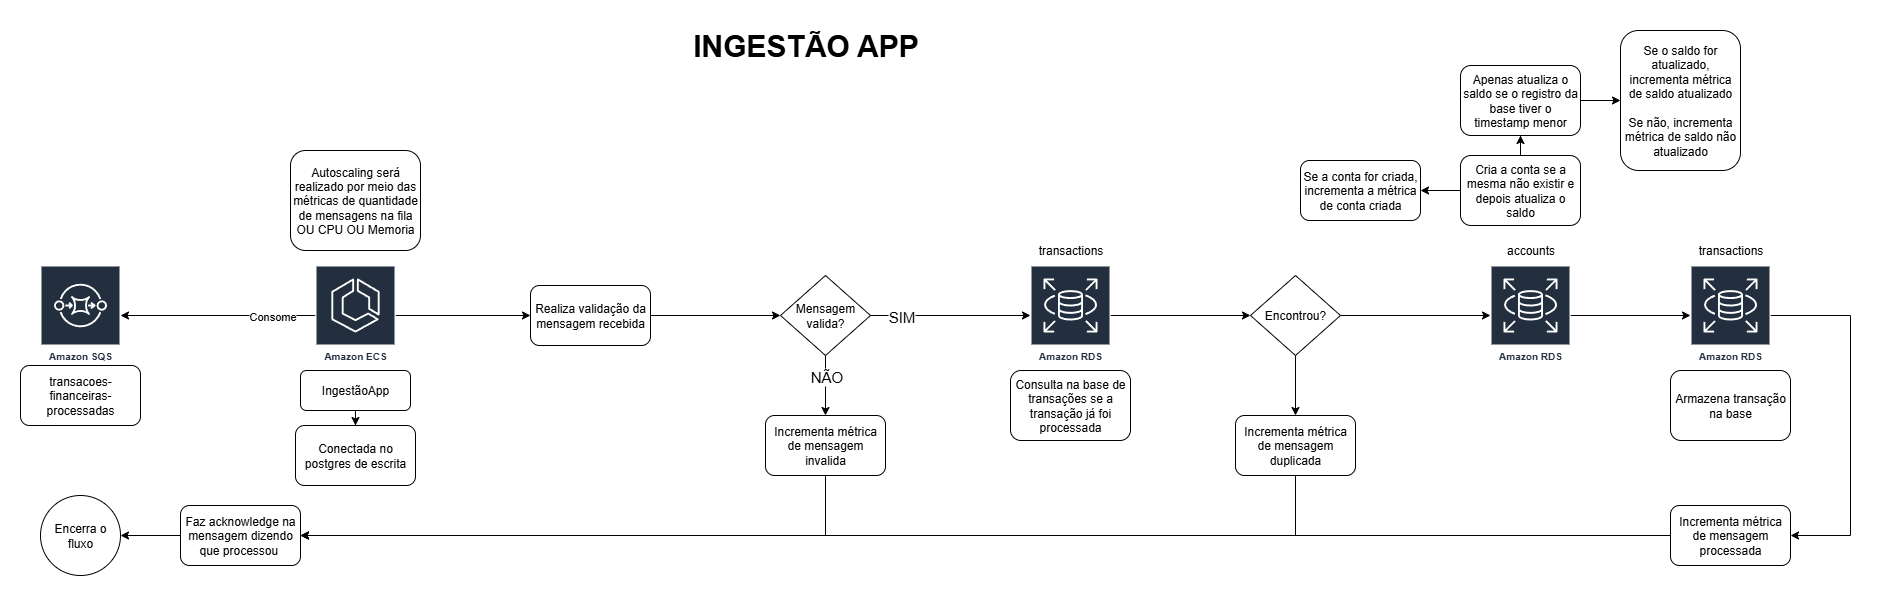

The diagram above was exported from draw.io. Its source (the exported page's mxGraphModel, read from the mxfile embedded in the PNG):
<mxGraphModel dx="2787" dy="1260" grid="1" gridSize="10" guides="1" tooltips="1" connect="1" arrows="1" fold="1" page="1" pageScale="1" pageWidth="827" pageHeight="1169" math="0" shadow="0">
  <root>
    <mxCell id="0" />
    <mxCell id="1" parent="0" />
    <mxCell id="O_3kmdmJGbnE5dRy4hO2-1" value="Amazon SQS" style="sketch=0;outlineConnect=0;fontColor=#232F3E;gradientColor=none;strokeColor=#ffffff;fillColor=#232F3E;dashed=0;verticalLabelPosition=middle;verticalAlign=bottom;align=center;html=1;whiteSpace=wrap;fontSize=10;fontStyle=1;spacing=3;shape=mxgraph.aws4.productIcon;prIcon=mxgraph.aws4.sqs;" vertex="1" parent="1">
      <mxGeometry x="60" y="315" width="80" height="100" as="geometry" />
    </mxCell>
    <mxCell id="O_3kmdmJGbnE5dRy4hO2-2" style="edgeStyle=orthogonalEdgeStyle;rounded=0;orthogonalLoop=1;jettySize=auto;html=1;" edge="1" parent="1" source="O_3kmdmJGbnE5dRy4hO2-5" target="O_3kmdmJGbnE5dRy4hO2-1">
      <mxGeometry relative="1" as="geometry" />
    </mxCell>
    <mxCell id="O_3kmdmJGbnE5dRy4hO2-3" value="Consome" style="edgeLabel;html=1;align=center;verticalAlign=middle;resizable=0;points=[];" vertex="1" connectable="0" parent="O_3kmdmJGbnE5dRy4hO2-2">
      <mxGeometry x="-0.1396" y="1" relative="1" as="geometry">
        <mxPoint x="39" y="-1" as="offset" />
      </mxGeometry>
    </mxCell>
    <mxCell id="O_3kmdmJGbnE5dRy4hO2-4" style="edgeStyle=orthogonalEdgeStyle;rounded=0;orthogonalLoop=1;jettySize=auto;html=1;entryX=0;entryY=0.5;entryDx=0;entryDy=0;" edge="1" parent="1" source="O_3kmdmJGbnE5dRy4hO2-5" target="O_3kmdmJGbnE5dRy4hO2-10">
      <mxGeometry relative="1" as="geometry" />
    </mxCell>
    <mxCell id="O_3kmdmJGbnE5dRy4hO2-5" value="Amazon ECS" style="sketch=0;outlineConnect=0;fontColor=#232F3E;gradientColor=none;strokeColor=#ffffff;fillColor=#232F3E;dashed=0;verticalLabelPosition=middle;verticalAlign=bottom;align=center;html=1;whiteSpace=wrap;fontSize=10;fontStyle=1;spacing=3;shape=mxgraph.aws4.productIcon;prIcon=mxgraph.aws4.ecs;" vertex="1" parent="1">
      <mxGeometry x="335" y="315" width="80" height="100" as="geometry" />
    </mxCell>
    <mxCell id="O_3kmdmJGbnE5dRy4hO2-6" style="edgeStyle=orthogonalEdgeStyle;rounded=0;orthogonalLoop=1;jettySize=auto;html=1;entryX=0.5;entryY=0;entryDx=0;entryDy=0;" edge="1" parent="1" source="O_3kmdmJGbnE5dRy4hO2-7" target="O_3kmdmJGbnE5dRy4hO2-48">
      <mxGeometry relative="1" as="geometry" />
    </mxCell>
    <mxCell id="O_3kmdmJGbnE5dRy4hO2-7" value="IngestãoApp" style="rounded=1;whiteSpace=wrap;html=1;" vertex="1" parent="1">
      <mxGeometry x="320" y="420" width="110" height="40" as="geometry" />
    </mxCell>
    <mxCell id="O_3kmdmJGbnE5dRy4hO2-8" value="transacoes-financeiras-processadas" style="rounded=1;whiteSpace=wrap;html=1;" vertex="1" parent="1">
      <mxGeometry x="40" y="415" width="120" height="60" as="geometry" />
    </mxCell>
    <mxCell id="O_3kmdmJGbnE5dRy4hO2-9" style="edgeStyle=orthogonalEdgeStyle;rounded=0;orthogonalLoop=1;jettySize=auto;html=1;" edge="1" parent="1" source="O_3kmdmJGbnE5dRy4hO2-10" target="O_3kmdmJGbnE5dRy4hO2-15">
      <mxGeometry relative="1" as="geometry" />
    </mxCell>
    <mxCell id="O_3kmdmJGbnE5dRy4hO2-10" value="Realiza validação da mensagem recebida" style="rounded=1;whiteSpace=wrap;html=1;" vertex="1" parent="1">
      <mxGeometry x="550" y="335" width="120" height="60" as="geometry" />
    </mxCell>
    <mxCell id="O_3kmdmJGbnE5dRy4hO2-11" style="edgeStyle=orthogonalEdgeStyle;rounded=0;orthogonalLoop=1;jettySize=auto;html=1;" edge="1" parent="1" source="O_3kmdmJGbnE5dRy4hO2-15" target="O_3kmdmJGbnE5dRy4hO2-20">
      <mxGeometry relative="1" as="geometry" />
    </mxCell>
    <mxCell id="O_3kmdmJGbnE5dRy4hO2-12" value="NÃO" style="edgeLabel;html=1;align=center;verticalAlign=middle;resizable=0;points=[];fontSize=15;" vertex="1" connectable="0" parent="O_3kmdmJGbnE5dRy4hO2-11">
      <mxGeometry x="-0.5667" y="3" relative="1" as="geometry">
        <mxPoint x="-3" y="7" as="offset" />
      </mxGeometry>
    </mxCell>
    <mxCell id="O_3kmdmJGbnE5dRy4hO2-13" style="edgeStyle=orthogonalEdgeStyle;rounded=0;orthogonalLoop=1;jettySize=auto;html=1;" edge="1" parent="1" source="O_3kmdmJGbnE5dRy4hO2-15" target="O_3kmdmJGbnE5dRy4hO2-22">
      <mxGeometry relative="1" as="geometry" />
    </mxCell>
    <mxCell id="O_3kmdmJGbnE5dRy4hO2-14" value="SIM" style="edgeLabel;html=1;align=center;verticalAlign=middle;resizable=0;points=[];fontSize=15;" vertex="1" connectable="0" parent="O_3kmdmJGbnE5dRy4hO2-13">
      <mxGeometry x="-0.84" y="-3" relative="1" as="geometry">
        <mxPoint x="17" y="-3" as="offset" />
      </mxGeometry>
    </mxCell>
    <mxCell id="O_3kmdmJGbnE5dRy4hO2-15" value="Mensagem valida?" style="rhombus;whiteSpace=wrap;html=1;spacing=10;" vertex="1" parent="1">
      <mxGeometry x="800" y="325" width="90" height="80" as="geometry" />
    </mxCell>
    <mxCell id="O_3kmdmJGbnE5dRy4hO2-16" value="Encerra o fluxo" style="ellipse;whiteSpace=wrap;html=1;aspect=fixed;" vertex="1" parent="1">
      <mxGeometry x="60" y="545" width="80" height="80" as="geometry" />
    </mxCell>
    <mxCell id="O_3kmdmJGbnE5dRy4hO2-17" style="edgeStyle=orthogonalEdgeStyle;rounded=0;orthogonalLoop=1;jettySize=auto;html=1;entryX=1;entryY=0.5;entryDx=0;entryDy=0;" edge="1" parent="1" source="O_3kmdmJGbnE5dRy4hO2-18" target="O_3kmdmJGbnE5dRy4hO2-16">
      <mxGeometry relative="1" as="geometry" />
    </mxCell>
    <mxCell id="O_3kmdmJGbnE5dRy4hO2-18" value="Faz&amp;nbsp;acknowledge na mensagem dizendo que processou&amp;nbsp;" style="rounded=1;whiteSpace=wrap;html=1;" vertex="1" parent="1">
      <mxGeometry x="200" y="555" width="120" height="60" as="geometry" />
    </mxCell>
    <mxCell id="O_3kmdmJGbnE5dRy4hO2-19" style="edgeStyle=orthogonalEdgeStyle;rounded=0;orthogonalLoop=1;jettySize=auto;html=1;entryX=1;entryY=0.5;entryDx=0;entryDy=0;" edge="1" parent="1" source="O_3kmdmJGbnE5dRy4hO2-20" target="O_3kmdmJGbnE5dRy4hO2-18">
      <mxGeometry relative="1" as="geometry">
        <mxPoint x="540" y="585" as="targetPoint" />
        <Array as="points">
          <mxPoint x="845" y="585" />
        </Array>
      </mxGeometry>
    </mxCell>
    <mxCell id="O_3kmdmJGbnE5dRy4hO2-20" value="Incrementa métrica de mensagem invalida" style="rounded=1;whiteSpace=wrap;html=1;" vertex="1" parent="1">
      <mxGeometry x="785" y="465" width="120" height="60" as="geometry" />
    </mxCell>
    <mxCell id="O_3kmdmJGbnE5dRy4hO2-21" style="edgeStyle=orthogonalEdgeStyle;rounded=0;orthogonalLoop=1;jettySize=auto;html=1;entryX=0;entryY=0.5;entryDx=0;entryDy=0;" edge="1" parent="1" source="O_3kmdmJGbnE5dRy4hO2-22" target="O_3kmdmJGbnE5dRy4hO2-27">
      <mxGeometry relative="1" as="geometry" />
    </mxCell>
    <mxCell id="O_3kmdmJGbnE5dRy4hO2-22" value="Amazon RDS" style="sketch=0;outlineConnect=0;fontColor=#232F3E;gradientColor=none;strokeColor=#ffffff;fillColor=#232F3E;dashed=0;verticalLabelPosition=middle;verticalAlign=bottom;align=center;html=1;whiteSpace=wrap;fontSize=10;fontStyle=1;spacing=3;shape=mxgraph.aws4.productIcon;prIcon=mxgraph.aws4.rds;" vertex="1" parent="1">
      <mxGeometry x="1050" y="315" width="80" height="100" as="geometry" />
    </mxCell>
    <mxCell id="O_3kmdmJGbnE5dRy4hO2-23" value="Consulta na base de transações se a transação já foi processada" style="rounded=1;whiteSpace=wrap;html=1;" vertex="1" parent="1">
      <mxGeometry x="1030" y="420" width="120" height="70" as="geometry" />
    </mxCell>
    <mxCell id="O_3kmdmJGbnE5dRy4hO2-25" style="edgeStyle=orthogonalEdgeStyle;rounded=0;orthogonalLoop=1;jettySize=auto;html=1;" edge="1" parent="1" source="O_3kmdmJGbnE5dRy4hO2-27" target="O_3kmdmJGbnE5dRy4hO2-29">
      <mxGeometry relative="1" as="geometry" />
    </mxCell>
    <mxCell id="O_3kmdmJGbnE5dRy4hO2-26" style="edgeStyle=orthogonalEdgeStyle;rounded=0;orthogonalLoop=1;jettySize=auto;html=1;" edge="1" parent="1" source="O_3kmdmJGbnE5dRy4hO2-27" target="O_3kmdmJGbnE5dRy4hO2-31">
      <mxGeometry relative="1" as="geometry" />
    </mxCell>
    <mxCell id="O_3kmdmJGbnE5dRy4hO2-27" value="Encontrou?" style="rhombus;whiteSpace=wrap;html=1;spacing=10;" vertex="1" parent="1">
      <mxGeometry x="1270" y="325" width="90" height="80" as="geometry" />
    </mxCell>
    <mxCell id="O_3kmdmJGbnE5dRy4hO2-28" style="edgeStyle=orthogonalEdgeStyle;rounded=0;orthogonalLoop=1;jettySize=auto;html=1;entryX=1;entryY=0.5;entryDx=0;entryDy=0;" edge="1" parent="1" source="O_3kmdmJGbnE5dRy4hO2-29" target="O_3kmdmJGbnE5dRy4hO2-18">
      <mxGeometry relative="1" as="geometry">
        <Array as="points">
          <mxPoint x="1315" y="585" />
        </Array>
      </mxGeometry>
    </mxCell>
    <mxCell id="O_3kmdmJGbnE5dRy4hO2-29" value="Incrementa métrica de mensagem duplicada" style="rounded=1;whiteSpace=wrap;html=1;" vertex="1" parent="1">
      <mxGeometry x="1255" y="465" width="120" height="60" as="geometry" />
    </mxCell>
    <mxCell id="O_3kmdmJGbnE5dRy4hO2-30" style="edgeStyle=orthogonalEdgeStyle;rounded=0;orthogonalLoop=1;jettySize=auto;html=1;" edge="1" parent="1" source="O_3kmdmJGbnE5dRy4hO2-31" target="O_3kmdmJGbnE5dRy4hO2-38">
      <mxGeometry relative="1" as="geometry" />
    </mxCell>
    <mxCell id="O_3kmdmJGbnE5dRy4hO2-31" value="Amazon RDS" style="sketch=0;outlineConnect=0;fontColor=#232F3E;gradientColor=none;strokeColor=#ffffff;fillColor=#232F3E;dashed=0;verticalLabelPosition=middle;verticalAlign=bottom;align=center;html=1;whiteSpace=wrap;fontSize=10;fontStyle=1;spacing=3;shape=mxgraph.aws4.productIcon;prIcon=mxgraph.aws4.rds;" vertex="1" parent="1">
      <mxGeometry x="1510" y="315" width="80" height="100" as="geometry" />
    </mxCell>
    <mxCell id="O_3kmdmJGbnE5dRy4hO2-32" style="edgeStyle=orthogonalEdgeStyle;rounded=0;orthogonalLoop=1;jettySize=auto;html=1;" edge="1" parent="1" source="O_3kmdmJGbnE5dRy4hO2-34" target="O_3kmdmJGbnE5dRy4hO2-36">
      <mxGeometry relative="1" as="geometry" />
    </mxCell>
    <mxCell id="O_3kmdmJGbnE5dRy4hO2-33" style="edgeStyle=orthogonalEdgeStyle;rounded=0;orthogonalLoop=1;jettySize=auto;html=1;" edge="1" parent="1" source="O_3kmdmJGbnE5dRy4hO2-34" target="O_3kmdmJGbnE5dRy4hO2-45">
      <mxGeometry relative="1" as="geometry" />
    </mxCell>
    <mxCell id="O_3kmdmJGbnE5dRy4hO2-34" value="Cria a conta se a mesma não existir e depois atualiza o saldo" style="rounded=1;whiteSpace=wrap;html=1;" vertex="1" parent="1">
      <mxGeometry x="1480" y="205" width="120" height="70" as="geometry" />
    </mxCell>
    <mxCell id="O_3kmdmJGbnE5dRy4hO2-35" style="edgeStyle=orthogonalEdgeStyle;rounded=0;orthogonalLoop=1;jettySize=auto;html=1;entryX=0;entryY=0.5;entryDx=0;entryDy=0;" edge="1" parent="1" source="O_3kmdmJGbnE5dRy4hO2-36" target="O_3kmdmJGbnE5dRy4hO2-46">
      <mxGeometry relative="1" as="geometry" />
    </mxCell>
    <mxCell id="O_3kmdmJGbnE5dRy4hO2-36" value="Apenas atualiza o saldo se o registro da base tiver o timestamp menor" style="rounded=1;whiteSpace=wrap;html=1;" vertex="1" parent="1">
      <mxGeometry x="1480" y="115" width="120" height="70" as="geometry" />
    </mxCell>
    <mxCell id="O_3kmdmJGbnE5dRy4hO2-37" style="edgeStyle=orthogonalEdgeStyle;rounded=0;orthogonalLoop=1;jettySize=auto;html=1;entryX=1;entryY=0.5;entryDx=0;entryDy=0;" edge="1" parent="1" source="O_3kmdmJGbnE5dRy4hO2-38" target="O_3kmdmJGbnE5dRy4hO2-44">
      <mxGeometry relative="1" as="geometry">
        <Array as="points">
          <mxPoint x="1870" y="365" />
          <mxPoint x="1870" y="585" />
        </Array>
      </mxGeometry>
    </mxCell>
    <mxCell id="O_3kmdmJGbnE5dRy4hO2-38" value="Amazon RDS" style="sketch=0;outlineConnect=0;fontColor=#232F3E;gradientColor=none;strokeColor=#ffffff;fillColor=#232F3E;dashed=0;verticalLabelPosition=middle;verticalAlign=bottom;align=center;html=1;whiteSpace=wrap;fontSize=10;fontStyle=1;spacing=3;shape=mxgraph.aws4.productIcon;prIcon=mxgraph.aws4.rds;" vertex="1" parent="1">
      <mxGeometry x="1710" y="315" width="80" height="100" as="geometry" />
    </mxCell>
    <mxCell id="O_3kmdmJGbnE5dRy4hO2-39" value="accounts" style="text;html=1;align=center;verticalAlign=middle;resizable=0;points=[];autosize=1;strokeColor=none;fillColor=none;" vertex="1" parent="1">
      <mxGeometry x="1515" y="285" width="70" height="30" as="geometry" />
    </mxCell>
    <mxCell id="O_3kmdmJGbnE5dRy4hO2-40" value="transactions" style="text;html=1;align=center;verticalAlign=middle;resizable=0;points=[];autosize=1;strokeColor=none;fillColor=none;" vertex="1" parent="1">
      <mxGeometry x="1705" y="285" width="90" height="30" as="geometry" />
    </mxCell>
    <mxCell id="O_3kmdmJGbnE5dRy4hO2-41" value="transactions" style="text;html=1;align=center;verticalAlign=middle;resizable=0;points=[];autosize=1;strokeColor=none;fillColor=none;" vertex="1" parent="1">
      <mxGeometry x="1045" y="285" width="90" height="30" as="geometry" />
    </mxCell>
    <mxCell id="O_3kmdmJGbnE5dRy4hO2-42" value="Armazena transação na base" style="rounded=1;whiteSpace=wrap;html=1;" vertex="1" parent="1">
      <mxGeometry x="1690" y="420" width="120" height="70" as="geometry" />
    </mxCell>
    <mxCell id="O_3kmdmJGbnE5dRy4hO2-43" style="edgeStyle=orthogonalEdgeStyle;rounded=0;orthogonalLoop=1;jettySize=auto;html=1;entryX=1;entryY=0.5;entryDx=0;entryDy=0;" edge="1" parent="1" source="O_3kmdmJGbnE5dRy4hO2-44" target="O_3kmdmJGbnE5dRy4hO2-18">
      <mxGeometry relative="1" as="geometry" />
    </mxCell>
    <mxCell id="O_3kmdmJGbnE5dRy4hO2-44" value="Incrementa métrica de mensagem processada" style="rounded=1;whiteSpace=wrap;html=1;" vertex="1" parent="1">
      <mxGeometry x="1690" y="555" width="120" height="60" as="geometry" />
    </mxCell>
    <mxCell id="O_3kmdmJGbnE5dRy4hO2-45" value="Se a conta for criada, incrementa a métrica de conta criada" style="rounded=1;whiteSpace=wrap;html=1;" vertex="1" parent="1">
      <mxGeometry x="1320" y="210" width="120" height="60" as="geometry" />
    </mxCell>
    <mxCell id="O_3kmdmJGbnE5dRy4hO2-46" value="Se o saldo for atualizado, incrementa métrica de saldo atualizado&lt;div&gt;&lt;br&gt;&lt;/div&gt;&lt;div&gt;Se não, incrementa métrica de saldo não atualizado&lt;/div&gt;" style="rounded=1;whiteSpace=wrap;html=1;" vertex="1" parent="1">
      <mxGeometry x="1640" y="80" width="120" height="140" as="geometry" />
    </mxCell>
    <mxCell id="O_3kmdmJGbnE5dRy4hO2-47" value="Autoscaling será realizado por meio das métricas de quantidade de mensagens na fila OU CPU OU Memoria" style="rounded=1;whiteSpace=wrap;html=1;" vertex="1" parent="1">
      <mxGeometry x="310" y="200" width="130" height="100" as="geometry" />
    </mxCell>
    <mxCell id="O_3kmdmJGbnE5dRy4hO2-48" value="Conectada no postgres de escrita" style="rounded=1;whiteSpace=wrap;html=1;" vertex="1" parent="1">
      <mxGeometry x="315" y="475" width="120" height="60" as="geometry" />
    </mxCell>
    <mxCell id="cd4INbRiPlAJg5lcfFu9-1" value="INGESTÃO APP" style="text;html=1;align=center;verticalAlign=middle;resizable=0;points=[];autosize=1;strokeColor=none;fillColor=none;fontStyle=1;fontSize=30;" vertex="1" parent="1">
      <mxGeometry x="700" y="70" width="250" height="50" as="geometry" />
    </mxCell>
  </root>
</mxGraphModel>